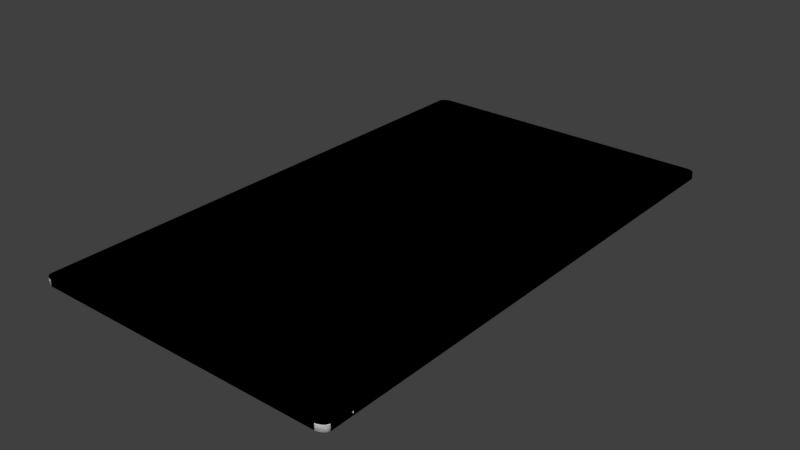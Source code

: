 # Source: Tablet.blend  (saved by Blender 2.79.0; exported with 4.5.12 LTS)
import bpy
from mathutils import Matrix  # noqa: F401  (used for matrix-valued properties, if any)

bpy.ops.wm.read_factory_settings(use_empty=True)
scene = bpy.context.scene
scene.name = 'Scene'

# ---- collections
col_collection_1 = bpy.data.collections.new('Collection 1'); scene.collection.children.link(col_collection_1)

# ---- materials (node trees are filled in below, after node groups)
mat_color_000 = bpy.data.materials.new('Color_000')
mat_color_000.alpha_threshold = 0.0
mat_color_000.use_transparent_shadow = False
mat_color_000.diffuse_color = (1.0, 1.0, 1.0, 1.0)
mat_color_000.roughness = 0.5
mat_color_009 = bpy.data.materials.new('Color_009')
mat_color_009.alpha_threshold = 0.0
mat_color_009.use_transparent_shadow = False
mat_color_009.diffuse_color = (0.0, 0.0, 0.0, 1.0)
mat_color_009.roughness = 0.5
mat_7125986aec9d2f8ff2ea6731de9eeb1 = bpy.data.materials.new('_7125986aec9d2f8ff2ea6731de9eeb1')
mat_7125986aec9d2f8ff2ea6731de9eeb1.alpha_threshold = 0.0
mat_7125986aec9d2f8ff2ea6731de9eeb1.use_transparent_shadow = False
mat_7125986aec9d2f8ff2ea6731de9eeb1.roughness = 0.5
mat_fencing_mesh_blue_0 = bpy.data.materials.new('Fencing_Mesh_Blue_0')
mat_fencing_mesh_blue_0.alpha_threshold = 0.0
mat_fencing_mesh_blue_0.use_transparent_shadow = False
mat_fencing_mesh_blue_0.roughness = 0.5
mat_fencing_mesh_blue = bpy.data.materials.new('Fencing_Mesh_Blue')
mat_fencing_mesh_blue.alpha_threshold = 0.0
mat_fencing_mesh_blue.use_transparent_shadow = False
mat_fencing_mesh_blue.roughness = 0.5
mat_tablet_mode_1 = bpy.data.materials.new('tablet-mode-1')
mat_tablet_mode_1.alpha_threshold = 0.0
mat_tablet_mode_1.use_transparent_shadow = False
mat_tablet_mode_1.roughness = 0.5
mat_ffc956364bade41fa3501bff64f03e20 = bpy.data.materials.new('ffc956364bade41fa3501bff64f03e20')
mat_ffc956364bade41fa3501bff64f03e20.alpha_threshold = 0.0
mat_ffc956364bade41fa3501bff64f03e20.use_transparent_shadow = False
mat_ffc956364bade41fa3501bff64f03e20.roughness = 0.5

# ---- material node trees

# ---- world
world_world = bpy.data.worlds.new('World'); scene.world = world_world
world_world.color = (0.05088, 0.05088, 0.05088)
world_world.use_sun_shadow = False
world_world.sun_shadow_jitter_overblur = 0.0
world_world.cycles.sampling_method = 'MANUAL'

# ---- meshes
me_id129 = bpy.data.meshes.new('ID129')
me_id129.from_pydata([(0.0009909, 0.1584, 0.315), (0.0009909, 13.01, 0.315), (1.066e-14, 13.0, 0.315), (0.0105, 0.1296, 0.315), (0.0105, 13.04, 0.315), (0.02576, 0.1022, 0.315), (0.02576, 13.06, 0.315), (0.04641, 0.07695, 0.315), (0.04641, 13.09, 0.315), (0.07195, 0.05439, 0.315), (0.07195, 13.11, 0.315), (0.1018, 0.03508, 0.315), (0.1018, 13.13, 0.315), (0.1352, 0.01947, 0.315), (0.1352, 13.15, 0.315), (0.1714, 0.007936, 0.315), (0.1714, 13.16, 0.315), (0.2095, 0.0007491, 0.315), (0.2095, 13.17, 0.315), (0.2205, 0.0, 0.315), (0.2205, 13.17, 0.315), (0.3944, 0.4055, 0.315), (0.4987, 0.0, 0.315), (0.3939, 6.781, 0.315), (7.371, 0.4055, 0.315), (0.948, 0.0, 0.315), (7.535, 0.0, 0.315), (7.371, 12.79, 0.315), (7.468, 6.686, 0.315), (7.497, 6.503, 0.315), (7.617, 6.496, 0.315), (7.546, 0.0007491, 0.315), (7.585, 0.007936, 0.315), (7.621, 0.01947, 0.315), (7.648, 6.679, 0.315), (7.654, 0.03508, 0.315), (0.403, 12.79, 0.315), (5.815, 13.17, 0.315), (0.3939, 12.74, 0.315), (6.264, 13.17, 0.315), (6.703, 13.17, 0.315), (7.261, 13.17, 0.315), (7.535, 13.17, 0.315), (7.546, 13.17, 0.315), (7.585, 13.16, 0.315), (7.621, 13.15, 0.315), (7.654, 13.13, 0.315), (7.684, 0.05439, 0.315), (7.684, 13.11, 0.315), (7.71, 0.07695, 0.315), (7.71, 13.09, 0.315), (7.73, 0.1022, 0.315), (7.73, 13.06, 0.315), (7.745, 0.1296, 0.315), (7.745, 13.04, 0.315), (7.755, 0.1584, 0.315), (7.755, 13.01, 0.315), (7.756, 0.1667, 0.315), (7.756, 13.0, 0.315), (7.756, 13.0, 0.315), (7.756, 0.1667, 0.315), (7.755, 13.01, 0.315), (7.755, 0.1584, 0.315), (7.745, 13.04, 0.315), (7.745, 0.1296, 0.315), (7.73, 13.06, 0.315), (7.73, 0.1022, 0.315), (7.71, 13.09, 0.315), (7.71, 0.07695, 0.315), (7.684, 13.11, 0.315), (7.684, 0.05439, 0.315), (7.654, 13.13, 0.315), (7.654, 0.03508, 0.315), (7.648, 6.679, 0.315), (7.621, 13.15, 0.315), (7.585, 13.16, 0.315), (7.546, 13.17, 0.315), (7.535, 13.17, 0.315), (7.468, 6.686, 0.315), (7.371, 12.79, 0.315), (7.261, 13.17, 0.315), (6.703, 13.17, 0.315), (6.264, 13.17, 0.315), (5.815, 13.17, 0.315), (0.403, 12.79, 0.315), (0.3939, 6.781, 0.315), (0.2205, 13.17, 0.315), (0.3939, 12.74, 0.315), (7.621, 0.01947, 0.315), (7.617, 6.496, 0.315), (7.585, 0.007936, 0.315), (7.546, 0.0007491, 0.315), (7.535, 0.0, 0.315), (7.497, 6.503, 0.315), (7.371, 0.4055, 0.315), (0.948, 0.0, 0.315), (0.4987, 0.0, 0.315), (0.3944, 0.4055, 0.315), (0.2205, 0.0, 0.315), (0.2095, 13.17, 0.315), (0.2095, 0.0007491, 0.315), (0.1714, 13.16, 0.315), (0.1714, 0.007936, 0.315), (0.1352, 13.15, 0.315), (0.1352, 0.01947, 0.315), (0.1018, 13.13, 0.315), (0.1018, 0.03508, 0.315), (0.07195, 13.11, 0.315), (0.07195, 0.05439, 0.315), (0.04641, 13.09, 0.315), (0.04641, 0.07695, 0.315), (0.02576, 13.06, 0.315), (0.02576, 0.1022, 0.315), (0.0105, 13.04, 0.315), (0.0105, 0.1296, 0.315), (0.0009909, 13.01, 0.315), (0.0009909, 0.1584, 0.315), (1.066e-14, 13.0, 0.315)], [], [(0, 1, 2), (1, 0, 3), (1, 3, 4), (4, 3, 5), (4, 5, 6), (6, 5, 7), (6, 7, 8), (8, 7, 9), (8, 9, 10), (10, 9, 11), (10, 11, 12), (12, 11, 13), (12, 13, 14), (14, 13, 15), (14, 15, 16), (16, 15, 17), (16, 17, 18), (18, 17, 19), (18, 19, 20), (20, 19, 21), (21, 19, 22), (20, 21, 23), (21, 22, 24), (24, 22, 25), (24, 25, 26), (24, 26, 27), (27, 26, 28), (28, 26, 29), (29, 26, 30), (30, 26, 31), (30, 31, 32), (30, 32, 33), (30, 33, 34), (34, 33, 35), (20, 36, 37), (36, 20, 38), (38, 20, 23), (37, 36, 27), (37, 27, 39), (39, 27, 40), (40, 27, 41), (41, 27, 42), (42, 27, 28), (42, 28, 34), (42, 34, 43), (43, 34, 44), (44, 34, 45), (45, 34, 46), (46, 34, 35), (46, 35, 47), (46, 47, 48), (48, 47, 49), (48, 49, 50), (50, 49, 51), (50, 51, 52), (52, 51, 53), (52, 53, 54), (54, 53, 55), (54, 55, 56), (56, 55, 57), (56, 57, 58), (59, 60, 61), (60, 62, 61), (61, 62, 63), (62, 64, 63), (63, 64, 65), (64, 66, 65), (65, 66, 67), (66, 68, 67), (67, 68, 69), (68, 70, 69), (69, 70, 71), (70, 72, 71), (72, 73, 71), (71, 73, 74), (74, 73, 75), (75, 73, 76), (76, 73, 77), (73, 78, 77), (78, 79, 77), (77, 79, 80), (80, 79, 81), (81, 79, 82), (82, 79, 83), (79, 84, 83), (85, 86, 87), (87, 86, 84), (83, 84, 86), (72, 88, 73), (73, 88, 89), (88, 90, 89), (90, 91, 89), (91, 92, 89), (89, 92, 93), (93, 92, 78), (78, 92, 79), (79, 92, 94), (92, 95, 94), (95, 96, 94), (94, 96, 97), (85, 97, 86), (96, 98, 97), (97, 98, 86), (86, 98, 99), (98, 100, 99), (99, 100, 101), (100, 102, 101), (101, 102, 103), (102, 104, 103), (103, 104, 105), (104, 106, 105), (105, 106, 107), (106, 108, 107), (107, 108, 109), (108, 110, 109), (109, 110, 111), (110, 112, 111), (111, 112, 113), (112, 114, 113), (113, 114, 115), (114, 116, 115), (117, 115, 116)])
me_id129.polygons.foreach_set('material_index', [1, 1, 1, 1, 1, 1, 1, 1, 1, 1, 1, 1, 1, 1, 1, 1, 1, 1, 1, 1, 1, 1, 1, 1, 1, 1, 1, 1, 1, 1, 1, 1, 1, 1, 1, 1, 1, 1, 1, 1, 1, 1, 1, 1, 1, 1, 1, 1, 1, 1, 1, 1, 1, 1, 1, 1, 1, 1, 1, 1, 1, 0, 0, 0, 0, 0, 0, 0, 0, 0, 0, 0, 0, 0, 0, 0, 0, 0, 0, 0, 0, 0, 0, 0, 0, 0, 0, 0, 0, 0, 0, 0, 0, 0, 0, 0, 0, 0, 0, 0, 0, 0, 0, 0, 0, 0, 0, 0, 0, 0, 0, 0, 0, 0, 0, 0, 0, 0, 0, 0, 0, 0])
me_id129.materials.append(mat_color_000)
me_id129.materials.append(mat_color_009)
me_id129.use_remesh_preserve_volume = False
me_id129.use_remesh_preserve_attributes = False
me_id129.use_mirror_vertex_groups = False
me_id129.update()
me_id123 = bpy.data.meshes.new('ID123')
me_id123.from_pydata([(7.677, 12.39, 0.2562), (7.756, 12.39, 0.2168), (7.677, 12.39, 0.2168), (7.756, 12.39, 0.2562), (7.756, 12.39, 0.2562), (7.677, 12.39, 0.2562), (7.756, 12.39, 0.2168), (7.677, 12.39, 0.2168), (7.756, 12.39, 0.2168), (7.677, 12.11, 0.2168), (7.677, 12.39, 0.2168), (7.756, 12.11, 0.2168), (7.756, 12.11, 0.2168), (7.756, 12.39, 0.2168), (7.677, 12.11, 0.2168), (7.677, 12.39, 0.2168), (7.677, 12.39, 0.2562), (7.677, 12.11, 0.2168), (7.677, 12.11, 0.2562), (7.677, 12.39, 0.2168), (7.677, 12.39, 0.2168), (7.677, 12.39, 0.2562), (7.677, 12.11, 0.2168), (7.677, 12.11, 0.2562), (7.756, 12.11, 0.2562), (7.677, 12.39, 0.2562), (7.677, 12.11, 0.2562), (7.756, 12.39, 0.2562), (7.756, 12.39, 0.2562), (7.756, 12.11, 0.2562), (7.677, 12.39, 0.2562), (7.677, 12.11, 0.2562), (7.756, 12.11, 0.2562), (7.677, 12.11, 0.2168), (7.756, 12.11, 0.2168), (7.677, 12.11, 0.2562), (7.677, 12.11, 0.2562), (7.756, 12.11, 0.2562), (7.677, 12.11, 0.2168), (7.756, 12.11, 0.2168)], [], [(0, 1, 2), (1, 0, 3), (8, 9, 10), (9, 8, 11), (16, 17, 18), (17, 16, 19), (24, 25, 26), (25, 24, 27), (32, 33, 34), (33, 32, 35), (4, 5, 6), (7, 6, 5), (12, 13, 14), (15, 14, 13), (20, 21, 22), (23, 22, 21), (28, 29, 30), (31, 30, 29), (36, 37, 38), (39, 38, 37)])
me_id123.polygons.foreach_set('material_index', [0, 0, 0, 0, 0, 0, 0, 0, 0, 0, 1, 1, 1, 1, 1, 1, 1, 1, 1, 1])
me_id123.materials.append(mat_color_000)
me_id123.materials.append(mat_color_009)
me_id123.use_remesh_preserve_volume = False
me_id123.use_remesh_preserve_attributes = False
me_id123.use_mirror_vertex_groups = False
me_id123.update()
me_id117 = bpy.data.meshes.new('ID117')
me_id117.from_pydata([(7.717, 1.052, 0.2168), (7.756, 1.052, 0.2557), (7.756, 1.052, 0.2168), (7.717, 1.052, 0.2557), (7.717, 1.052, 0.2557), (7.717, 1.052, 0.2168), (7.756, 1.052, 0.2557), (7.756, 1.052, 0.2168), (7.717, 1.052, 0.2168), (7.756, 0.7766, 0.2168), (7.717, 0.7766, 0.2168), (7.756, 1.052, 0.2168), (7.756, 1.052, 0.2168), (7.717, 1.052, 0.2168), (7.756, 0.7766, 0.2168), (7.717, 0.7766, 0.2168), (7.717, 1.052, 0.2557), (7.717, 0.7766, 0.2168), (7.717, 0.7766, 0.2557), (7.717, 1.052, 0.2168), (7.717, 1.052, 0.2168), (7.717, 1.052, 0.2557), (7.717, 0.7766, 0.2168), (7.717, 0.7766, 0.2557), (7.756, 0.7766, 0.2557), (7.717, 1.052, 0.2557), (7.717, 0.7766, 0.2557), (7.756, 1.052, 0.2557), (7.756, 1.052, 0.2557), (7.756, 0.7766, 0.2557), (7.717, 1.052, 0.2557), (7.717, 0.7766, 0.2557), (7.756, 0.7766, 0.2557), (7.717, 0.7766, 0.2168), (7.756, 0.7766, 0.2168), (7.717, 0.7766, 0.2557), (7.717, 0.7766, 0.2557), (7.756, 0.7766, 0.2557), (7.717, 0.7766, 0.2168), (7.756, 0.7766, 0.2168)], [], [(0, 1, 2), (1, 0, 3), (8, 9, 10), (9, 8, 11), (16, 17, 18), (17, 16, 19), (24, 25, 26), (25, 24, 27), (32, 33, 34), (33, 32, 35), (4, 5, 6), (7, 6, 5), (12, 13, 14), (15, 14, 13), (20, 21, 22), (23, 22, 21), (28, 29, 30), (31, 30, 29), (36, 37, 38), (39, 38, 37)])
me_id117.polygons.foreach_set('material_index', [0, 0, 0, 0, 0, 0, 0, 0, 0, 0, 1, 1, 1, 1, 1, 1, 1, 1, 1, 1])
me_id117.materials.append(mat_color_000)
me_id117.materials.append(mat_color_009)
me_id117.use_remesh_preserve_volume = False
me_id117.use_remesh_preserve_attributes = False
me_id117.use_mirror_vertex_groups = False
me_id117.update()
me_id109 = bpy.data.meshes.new('ID109')
me_id109.from_pydata([(0.4987, 0.0, 0.315), (0.948, 0.0, 0.1575), (0.4987, 0.0, 0.1575), (0.948, 0.0, 0.315), (0.948, 0.0, 0.315), (0.4987, 0.0, 0.315), (0.948, 0.0, 0.1575), (0.4987, 0.0, 0.1575)], [], [(0, 1, 2), (1, 0, 3), (4, 5, 6), (7, 6, 5)])
me_id109.polygons.foreach_set('use_smooth', [True] * 4)
_uv = me_id109.uv_layers.new(name='ID113')
_uv.uv.foreach_set('vector', [1.0, 1.0, 0.5495, 0.0, 1.0, 0.0, 0.5495, 0.0, 1.0, 1.0, 0.5495, 1.0, 0.5495, 1.0, 1.0, 1.0, 0.5495, 0.0, 1.0, 0.0, 0.5495, 0.0, 1.0, 1.0])
me_id109.materials.append(mat_7125986aec9d2f8ff2ea6731de9eeb1)
me_id109.use_remesh_preserve_volume = False
me_id109.use_remesh_preserve_attributes = False
me_id109.use_mirror_vertex_groups = False
me_id109.update()
me_id103 = bpy.data.meshes.new('ID103')
me_id103.from_pydata([(0.3317, 13.17, 0.2069), (0.3317, 12.42, 0.2856), (0.3317, 12.42, 0.2069), (0.3317, 13.17, 0.2856), (0.3317, 13.17, 0.2856), (0.3317, 13.17, 0.2069), (0.3317, 12.42, 0.2856), (0.3317, 12.42, 0.2069), (0.8435, 13.17, 0.2856), (0.3317, 12.42, 0.2856), (0.3317, 13.17, 0.2856), (0.8435, 12.42, 0.2856), (0.8435, 12.42, 0.2856), (0.8435, 13.17, 0.2856), (0.3317, 12.42, 0.2856), (0.3317, 13.17, 0.2856), (0.3317, 12.42, 0.2856), (0.8435, 12.42, 0.2069), (0.3317, 12.42, 0.2069), (0.8435, 12.42, 0.2856), (0.8435, 12.42, 0.2856), (0.3317, 12.42, 0.2856), (0.8435, 12.42, 0.2069), (0.3317, 12.42, 0.2069), (0.8435, 12.42, 0.2069), (0.3317, 13.17, 0.2069), (0.3317, 12.42, 0.2069), (0.8435, 13.17, 0.2069), (0.8435, 13.17, 0.2069), (0.8435, 12.42, 0.2069), (0.3317, 13.17, 0.2069), (0.3317, 12.42, 0.2069), (0.8435, 13.17, 0.2856), (0.8435, 12.42, 0.2069), (0.8435, 12.42, 0.2856), (0.8435, 13.17, 0.2069), (0.8435, 13.17, 0.2069), (0.8435, 13.17, 0.2856), (0.8435, 12.42, 0.2069), (0.8435, 12.42, 0.2856)], [], [(0, 1, 2), (1, 0, 3), (8, 9, 10), (9, 8, 11), (16, 17, 18), (17, 16, 19), (24, 25, 26), (25, 24, 27), (32, 33, 34), (33, 32, 35), (4, 5, 6), (7, 6, 5), (12, 13, 14), (15, 14, 13), (20, 21, 22), (23, 22, 21), (28, 29, 30), (31, 30, 29), (36, 37, 38), (39, 38, 37)])
me_id103.polygons.foreach_set('material_index', [1, 1, 1, 1, 1, 1, 1, 1, 1, 1, 0, 0, 0, 0, 0, 0, 0, 0, 0, 0])
me_id103.materials.append(mat_color_000)
me_id103.materials.append(mat_color_009)
me_id103.use_remesh_preserve_volume = False
me_id103.use_remesh_preserve_attributes = False
me_id103.use_mirror_vertex_groups = False
me_id103.update()
me_id90 = bpy.data.meshes.new('ID90')
me_id90.from_pydata([(5.815, 13.17, 0.315), (6.264, 13.17, 0.1575), (5.815, 13.17, 0.1575), (6.264, 13.17, 0.315), (6.264, 13.17, 0.315), (5.815, 13.17, 0.315), (6.264, 13.17, 0.1575), (5.815, 13.17, 0.1575), (6.703, 13.17, 0.1575), (6.703, 13.17, 0.315), (6.703, 13.17, 0.315), (6.703, 13.17, 0.1575), (7.261, 13.17, 0.1575), (7.261, 13.17, 0.315), (7.261, 13.17, 0.315), (7.261, 13.17, 0.1575)], [], [(0, 1, 2), (1, 0, 3), (4, 5, 6), (7, 6, 5), (3, 8, 1), (8, 3, 9), (10, 4, 11), (6, 11, 4), (9, 12, 8), (12, 9, 13), (14, 10, 15), (11, 15, 10)])
me_id90.polygons.foreach_set('use_smooth', [True] * 12)
_uv = me_id90.uv_layers.new(name='ID99')
_uv.uv.foreach_set('vector', [1.0, 1.0, 0.5495, 2.22e-16, 1.0, 2.22e-16, 0.5495, 2.22e-16, 1.0, 1.0, 0.5495, 1.0, 0.5495, 1.0, 1.0, 1.0, 0.5495, 2.22e-16, 1.0, 2.22e-16, 0.5495, 2.22e-16, 1.0, 1.0, 1.0, 1.0, 0.56, 3.331e-16, 1.0, 2.22e-16, 0.56, 3.331e-16, 1.0, 1.0, 0.56, 1.0, 0.56, 1.0, 1.0, 1.0, 0.56, 3.331e-16, 1.0, 2.22e-16, 0.56, 3.331e-16, 1.0, 1.0, 0.56, 1.0, 0.0, 3.331e-16, 0.56, 3.331e-16, 0.0, 3.331e-16, 0.56, 1.0, 0.0, 1.0, 0.0, 1.0, 0.56, 1.0, 0.0, 3.331e-16, 0.56, 3.331e-16, 0.0, 3.331e-16, 0.56, 1.0])
me_id90.materials.append(mat_7125986aec9d2f8ff2ea6731de9eeb1)
me_id90.use_remesh_preserve_volume = False
me_id90.use_remesh_preserve_attributes = False
me_id90.use_mirror_vertex_groups = False
me_id90.update()
me_id77 = bpy.data.meshes.new('ID77')
me_id77.from_pydata([(7.756, 1.052, 0.2557), (7.756, 0.7766, 0.2168), (7.756, 0.7766, 0.2557), (7.756, 1.052, 0.2168), (7.756, 1.052, 0.2168), (7.756, 1.052, 0.2557), (7.756, 0.7766, 0.2168), (7.756, 0.7766, 0.2557)], [], [(0, 1, 2), (1, 0, 3), (4, 5, 6), (7, 6, 5)])
me_id77.polygons.foreach_set('material_index', [0, 0, 1, 1])
_uv = me_id77.uv_layers.new(name='ID86')
_uv.uv.foreach_set('vector', [0.0, 0.0, 0.0, 0.0, 0.0, 0.0, 0.0, 0.0, 0.0, 0.0, 0.0, 0.0, 0.0, 0.0, 0.0, 1.0, 1.0, 0.0, 1.0, 0.9997, 1.0, 0.0, 0.0, 1.0])
me_id77.materials.append(mat_color_000)
me_id77.materials.append(mat_fencing_mesh_blue_0)
me_id77.use_remesh_preserve_volume = False
me_id77.use_remesh_preserve_attributes = False
me_id77.use_mirror_vertex_groups = False
me_id77.update()
me_id71 = bpy.data.meshes.new('ID71')
me_id71.from_pydata([(7.756, 0.719, 0.2525), (7.677, 0.7134, 0.2549), (7.677, 0.719, 0.2525), (7.756, 0.7134, 0.2549), (7.756, 0.7134, 0.2549), (7.756, 0.719, 0.2525), (7.677, 0.7134, 0.2549), (7.677, 0.719, 0.2525), (7.677, 0.7073, 0.2557), (7.756, 0.7073, 0.2557), (7.756, 0.7073, 0.2557), (7.677, 0.7073, 0.2557), (7.677, 0.6847, 0.2262), (7.677, 0.6847, 0.2383), (7.677, 0.6839, 0.2322), (7.677, 0.687, 0.2205), (7.677, 0.687, 0.2439), (7.677, 0.6908, 0.2157), (7.677, 0.6908, 0.2488), (7.677, 0.6956, 0.212), (7.677, 0.6956, 0.2525), (7.677, 0.7012, 0.2096), (7.677, 0.7012, 0.2549), (7.677, 0.7073, 0.2088), (7.677, 0.7073, 0.2557), (7.677, 0.7134, 0.2096), (7.677, 0.7134, 0.2549), (7.677, 0.719, 0.212), (7.677, 0.719, 0.2525), (7.677, 0.7239, 0.2157), (7.677, 0.7239, 0.2488), (7.677, 0.7276, 0.2205), (7.677, 0.7276, 0.2439), (7.677, 0.7299, 0.2262), (7.677, 0.7299, 0.2383), (7.677, 0.7307, 0.2322), (7.677, 0.7307, 0.2322), (7.677, 0.7299, 0.2262), (7.677, 0.7299, 0.2383), (7.677, 0.7276, 0.2439), (7.677, 0.7276, 0.2205), (7.677, 0.7239, 0.2488), (7.677, 0.7239, 0.2157), (7.677, 0.719, 0.2525), (7.677, 0.719, 0.212), (7.677, 0.7134, 0.2549), (7.677, 0.7134, 0.2096), (7.677, 0.7073, 0.2557), (7.677, 0.7073, 0.2088), (7.677, 0.7012, 0.2549), (7.677, 0.7012, 0.2096), (7.677, 0.6956, 0.2525), (7.677, 0.6956, 0.212), (7.677, 0.6908, 0.2488), (7.677, 0.6908, 0.2157), (7.677, 0.687, 0.2439), (7.677, 0.687, 0.2205), (7.677, 0.6847, 0.2383), (7.677, 0.6847, 0.2262), (7.677, 0.6839, 0.2322), (7.756, 0.7239, 0.2488), (7.677, 0.7239, 0.2488), (7.756, 0.7239, 0.2488), (7.677, 0.7239, 0.2488), (7.677, 0.7012, 0.2549), (7.756, 0.7012, 0.2549), (7.756, 0.7012, 0.2549), (7.677, 0.7012, 0.2549), (7.756, 0.6956, 0.2525), (7.677, 0.6956, 0.2525), (7.756, 0.6956, 0.2525), (7.677, 0.6956, 0.2525), (7.677, 0.6908, 0.2488), (7.756, 0.6908, 0.2488), (7.756, 0.6908, 0.2488), (7.677, 0.6908, 0.2488), (7.677, 0.687, 0.2439), (7.756, 0.687, 0.2439), (7.677, 0.687, 0.2439), (7.756, 0.687, 0.2439), (7.677, 0.6847, 0.2383), (7.756, 0.6847, 0.2383), (7.677, 0.6847, 0.2383), (7.756, 0.6847, 0.2383), (7.677, 0.6839, 0.2322), (7.756, 0.6839, 0.2322), (7.677, 0.6839, 0.2322), (7.756, 0.6839, 0.2322), (7.677, 0.6847, 0.2262), (7.756, 0.6847, 0.2262), (7.677, 0.6847, 0.2262), (7.756, 0.6847, 0.2262), (7.677, 0.687, 0.2205), (7.756, 0.687, 0.2205), (7.677, 0.687, 0.2205), (7.756, 0.687, 0.2205), (7.677, 0.6908, 0.2157), (7.756, 0.6908, 0.2157), (7.677, 0.6908, 0.2157), (7.756, 0.6908, 0.2157), (7.677, 0.6956, 0.212), (7.756, 0.6956, 0.212), (7.756, 0.6956, 0.212), (7.677, 0.6956, 0.212), (7.756, 0.7012, 0.2096), (7.677, 0.7012, 0.2096), (7.756, 0.7012, 0.2096), (7.677, 0.7012, 0.2096), (7.677, 0.7073, 0.2088), (7.756, 0.7073, 0.2088), (7.756, 0.7073, 0.2088), (7.677, 0.7073, 0.2088), (7.677, 0.7134, 0.2096), (7.756, 0.7134, 0.2096), (7.756, 0.7134, 0.2096), (7.677, 0.7134, 0.2096), (7.677, 0.719, 0.212), (7.756, 0.719, 0.212), (7.756, 0.719, 0.212), (7.677, 0.719, 0.212), (7.677, 0.7239, 0.2157), (7.756, 0.7239, 0.2157), (7.756, 0.7239, 0.2157), (7.677, 0.7239, 0.2157), (7.756, 0.7276, 0.2205), (7.677, 0.7276, 0.2205), (7.677, 0.7276, 0.2205), (7.756, 0.7276, 0.2205), (7.756, 0.7299, 0.2262), (7.677, 0.7299, 0.2262), (7.677, 0.7299, 0.2262), (7.756, 0.7299, 0.2262), (7.756, 0.7307, 0.2322), (7.677, 0.7307, 0.2322), (7.677, 0.7307, 0.2322), (7.756, 0.7307, 0.2322), (7.756, 0.7299, 0.2383), (7.677, 0.7299, 0.2383), (7.677, 0.7299, 0.2383), (7.756, 0.7299, 0.2383), (7.756, 0.7276, 0.2439), (7.677, 0.7276, 0.2439), (7.677, 0.7276, 0.2439), (7.756, 0.7276, 0.2439)], [], [(0, 1, 2), (1, 0, 3), (3, 8, 1), (8, 3, 9), (12, 13, 14), (13, 12, 15), (13, 15, 16), (16, 15, 17), (16, 17, 18), (18, 17, 19), (18, 19, 20), (20, 19, 21), (20, 21, 22), (22, 21, 23), (22, 23, 24), (24, 23, 25), (24, 25, 26), (26, 25, 27), (26, 27, 28), (28, 27, 29), (28, 29, 30), (30, 29, 31), (30, 31, 32), (32, 31, 33), (32, 33, 34), (34, 33, 35), (60, 2, 61), (2, 60, 0), (9, 64, 8), (64, 9, 65), (64, 68, 69), (68, 64, 65), (68, 72, 69), (72, 68, 73), (76, 73, 77), (73, 76, 72), (80, 77, 81), (77, 80, 76), (84, 81, 85), (81, 84, 80), (88, 85, 89), (85, 88, 84), (92, 89, 93), (89, 92, 88), (96, 93, 97), (93, 96, 92), (97, 100, 96), (100, 97, 101), (100, 104, 105), (104, 100, 101), (104, 108, 105), (108, 104, 109), (109, 112, 108), (112, 109, 113), (113, 116, 112), (116, 113, 117), (117, 120, 116), (120, 117, 121), (124, 120, 121), (120, 124, 125), (128, 125, 124), (125, 128, 129), (132, 129, 128), (129, 132, 133), (136, 133, 132), (133, 136, 137), (140, 137, 136), (137, 140, 141), (60, 141, 140), (141, 60, 61), (4, 5, 6), (7, 6, 5), (10, 4, 11), (6, 11, 4), (36, 37, 38), (38, 37, 39), (37, 40, 39), (39, 40, 41), (40, 42, 41), (41, 42, 43), (42, 44, 43), (43, 44, 45), (44, 46, 45), (45, 46, 47), (46, 48, 47), (47, 48, 49), (48, 50, 49), (49, 50, 51), (50, 52, 51), (51, 52, 53), (52, 54, 53), (53, 54, 55), (54, 56, 55), (55, 56, 57), (56, 58, 57), (59, 57, 58), (5, 62, 7), (63, 7, 62), (66, 10, 67), (11, 67, 10), (66, 67, 70), (71, 70, 67), (74, 70, 75), (71, 75, 70), (75, 78, 74), (79, 74, 78), (78, 82, 79), (83, 79, 82), (82, 86, 83), (87, 83, 86), (86, 90, 87), (91, 87, 90), (90, 94, 91), (95, 91, 94), (94, 98, 95), (99, 95, 98), (102, 99, 103), (98, 103, 99), (102, 103, 106), (107, 106, 103), (110, 106, 111), (107, 111, 106), (114, 110, 115), (111, 115, 110), (118, 114, 119), (115, 119, 114), (122, 118, 123), (119, 123, 118), (126, 127, 123), (122, 123, 127), (130, 131, 126), (127, 126, 131), (134, 135, 130), (131, 130, 135), (138, 139, 134), (135, 134, 139), (142, 143, 138), (139, 138, 143), (63, 62, 142), (143, 142, 62)])
me_id71.polygons.foreach_set('use_smooth', [1, 1, 1, 1, 0, 0, 0, 0, 0, 0, 0, 0, 0, 0, 0, 0, 0, 0, 0, 0, 0, 0, 0, 0, 0, 0, 1, 1, 1, 1, 1, 1, 1, 1, 1, 1, 1, 1, 1, 1, 1, 1, 1, 1, 1, 1, 1, 1, 1, 1, 1, 1, 1, 1, 1, 1, 1, 1, 1, 1, 1, 1, 1, 1, 1, 1, 1, 1, 1, 1, 1, 1, 1, 1, 0, 0, 0, 0, 0, 0, 0, 0, 0, 0, 0, 0, 0, 0, 0, 0, 0, 0, 0, 0, 0, 0, 1, 1, 1, 1, 1, 1, 1, 1, 1, 1, 1, 1, 1, 1, 1, 1, 1, 1, 1, 1, 1, 1, 1, 1, 1, 1, 1, 1, 1, 1, 1, 1, 1, 1, 1, 1, 1, 1, 1, 1, 1, 1, 1, 1])
me_id71.polygons.foreach_set('material_index', [1, 1, 1, 1, 1, 1, 1, 1, 1, 1, 1, 1, 1, 1, 1, 1, 1, 1, 1, 1, 1, 1, 1, 1, 1, 1, 1, 1, 1, 1, 1, 1, 1, 1, 1, 1, 1, 1, 1, 1, 1, 1, 1, 1, 1, 1, 1, 1, 1, 1, 1, 1, 1, 1, 1, 1, 1, 1, 1, 1, 1, 1, 1, 1, 1, 1, 1, 1, 1, 1, 0, 0, 0, 0, 0, 0, 0, 0, 0, 0, 0, 0, 0, 0, 0, 0, 0, 0, 0, 0, 0, 0, 0, 0, 0, 0, 0, 0, 0, 0, 0, 0, 0, 0, 0, 0, 0, 0, 0, 0, 0, 0, 0, 0, 0, 0, 0, 0, 0, 0, 0, 0, 0, 0, 0, 0, 0, 0, 0, 0, 0, 0, 0, 0, 0, 0, 0, 0, 0, 0])
me_id71.materials.append(mat_color_000)
me_id71.materials.append(mat_color_009)
me_id71.use_remesh_preserve_volume = False
me_id71.use_remesh_preserve_attributes = False
me_id71.use_mirror_vertex_groups = False
me_id71.update()
me_id58 = bpy.data.meshes.new('ID58')
me_id58.from_pydata([(7.756, 12.39, 0.2168), (7.756, 12.11, 0.2562), (7.756, 12.11, 0.2168), (7.756, 12.39, 0.2562), (7.756, 12.39, 0.2562), (7.756, 12.39, 0.2168), (7.756, 12.11, 0.2562), (7.756, 12.11, 0.2168)], [], [(0, 1, 2), (1, 0, 3), (4, 5, 6), (7, 6, 5)])
_uv = me_id58.uv_layers.new(name='ID67')
_uv.uv.foreach_set('vector', [1.0, 0.0, 0.0, 0.9997, 0.0, 0.0, 0.0, 0.9997, 1.0, 0.0, 1.0, 1.0, 1.0, 1.0, 1.0, 0.0, 0.0, 0.9997, 0.0, 0.0, 0.0, 0.9997, 1.0, 0.0])
me_id58.materials.append(mat_fencing_mesh_blue)
me_id58.use_remesh_preserve_volume = False
me_id58.use_remesh_preserve_attributes = False
me_id58.use_mirror_vertex_groups = False
me_id58.update()
me_id52 = bpy.data.meshes.new('ID52')
me_id52.from_pydata([(7.756, 0.1667, 0.1575), (7.755, 0.1584, 0.315), (7.755, 0.1584, 0.1575), (7.756, 0.1667, 0.315)], [], [(0, 1, 2), (1, 0, 3)])
me_id52.materials.append(mat_color_009)
me_id52.use_remesh_preserve_volume = False
me_id52.use_remesh_preserve_attributes = False
me_id52.use_mirror_vertex_groups = False
me_id52.update()
me_id46 = bpy.data.meshes.new('ID46')
me_id46.from_pydata([(7.755, 13.01, 0.1575), (7.756, 13.0, 0.315), (7.756, 13.0, 0.1575), (7.755, 13.01, 0.315)], [], [(0, 1, 2), (1, 0, 3)])
me_id46.materials.append(mat_color_009)
me_id46.use_remesh_preserve_volume = False
me_id46.use_remesh_preserve_attributes = False
me_id46.use_mirror_vertex_groups = False
me_id46.update()
me_id33 = bpy.data.meshes.new('ID33')
me_id33.from_pydata([(0.3944, 0.4055, 0.315), (0.3939, 12.74, 0.315), (0.3939, 6.781, 0.315), (0.403, 12.79, 0.315), (7.371, 0.4055, 0.315), (7.371, 12.79, 0.315), (7.371, 12.79, 0.315), (7.371, 0.4055, 0.315), (0.403, 12.79, 0.315), (0.3944, 0.4055, 0.315), (0.3939, 12.74, 0.315), (0.3939, 6.781, 0.315)], [], [(0, 1, 2), (1, 0, 3), (3, 0, 4), (3, 4, 5), (6, 7, 8), (7, 9, 8), (8, 9, 10), (11, 10, 9)])
_uv = me_id33.uv_layers.new(name='ID42')
_uv.uv.foreach_set('vector', [0.001637, 0.9999, 0.9958, 1.0, 0.5155, 1.0, 0.9958, 1.0, 0.001637, 0.9999, 1.0, 0.9987, 1.0, 0.9987, 0.001637, 0.9999, 0.001637, 1.228e-05, 1.0, 0.9987, 0.001637, 1.228e-05, 1.0, 1.228e-05, 1.0, 1.228e-05, 0.001637, 1.228e-05, 1.0, 0.9987, 0.001637, 1.228e-05, 0.001637, 0.9999, 1.0, 0.9987, 1.0, 0.9987, 0.001637, 0.9999, 0.9958, 1.0, 0.5155, 1.0, 0.9958, 1.0, 0.001637, 0.9999])
me_id33.materials.append(mat_tablet_mode_1)
me_id33.use_remesh_preserve_volume = False
me_id33.use_remesh_preserve_attributes = False
me_id33.use_mirror_vertex_groups = False
me_id33.update()
me_id25 = bpy.data.meshes.new('ID25')
me_id25.from_pydata([(0.178, 12.75, 0.07874), (0.0009909, 0.1584, 0.1575), (0.0, 13.0, 0.1575), (0.179, 0.4154, 0.07874), (0.179, 0.4154, 0.07874), (0.178, 12.75, 0.07874), (0.0009909, 0.1584, 0.1575), (0.0, 13.0, 0.1575)], [], [(0, 1, 2), (1, 0, 3), (4, 5, 6), (7, 6, 5)])
me_id25.polygons.foreach_set('use_smooth', [True] * 4)
me_id25.polygons.foreach_set('material_index', [1, 1, 0, 0])
me_id25.materials.append(mat_color_000)
me_id25.materials.append(mat_color_009)
me_id25.use_remesh_preserve_volume = False
me_id25.use_remesh_preserve_attributes = False
me_id25.use_mirror_vertex_groups = False
me_id25.update()
me_id19 = bpy.data.meshes.new('ID19')
me_id19.from_pydata([(0.3792, 0.264, 0.07874), (0.2205, 0.0, 0.1575), (0.2095, 0.0007491, 0.1575), (0.3898, 0.2633, 0.07874), (0.3898, 0.2633, 0.07874), (0.3792, 0.264, 0.07874), (0.2205, 0.0, 0.1575), (0.2095, 0.0007491, 0.1575), (0.4987, 0.0, 0.1575), (7.37, 0.2633, 0.07874), (0.948, 0.0, 0.1575), (7.535, 0.0, 0.1575), (7.535, 0.0, 0.1575), (7.37, 0.2633, 0.07874), (0.948, 0.0, 0.1575), (0.4987, 0.0, 0.1575), (0.2095, 0.0007491, 0.315), (0.2205, 0.0, 0.315), (0.2205, 0.0, 0.315), (0.2095, 0.0007491, 0.315), (0.3426, 0.271, 0.07874), (0.1714, 0.007936, 0.1575), (0.3426, 0.271, 0.07874), (0.1714, 0.007936, 0.1575), (0.7054, 0.7698, 1.369e-12), (0.7152, 0.7691, 1.345e-12), (0.7152, 0.7691, 1.345e-12), (0.7054, 0.7698, 1.369e-12), (7.38, 0.264, 0.07874), (7.546, 0.0007491, 0.1575), (7.546, 0.0007491, 0.1575), (7.38, 0.264, 0.07874), (7.535, 0.0, 0.315), (0.948, 0.0, 0.315), (0.948, 0.0, 0.315), (7.535, 0.0, 0.315), (0.4987, 0.0, 0.315), (0.4987, 0.0, 0.315), (7.058, 0.7691, 5.24e-14), (7.058, 0.7691, 5.24e-14), (0.1714, 0.007936, 0.315), (0.1714, 0.007936, 0.315), (0.3079, 0.282, 0.07874), (0.1352, 0.01947, 0.1575), (0.3079, 0.282, 0.07874), (0.1352, 0.01947, 0.1575), (0.6717, 0.7762, 1.364e-12), (0.6717, 0.7762, 1.364e-12), (0.5209, 12.28, 1.388e-12), (0.5209, 0.9093, 1.388e-12), (0.52, 12.28, 1.386e-12), (0.5293, 12.31, 1.39e-12), (0.5293, 0.8838, 1.39e-12), (0.5428, 12.33, 1.379e-12), (0.5428, 0.8596, 1.379e-12), (0.5611, 12.35, 1.378e-12), (0.5611, 0.8372, 1.378e-12), (0.5837, 12.37, 1.364e-12), (0.5837, 0.8173, 1.364e-12), (0.6101, 12.39, 1.385e-12), (0.6101, 0.8002, 1.385e-12), (0.6397, 12.41, 1.374e-12), (0.6397, 0.7864, 1.374e-12), (0.6717, 12.42, 1.364e-12), (0.7054, 12.42, 1.369e-12), (0.7152, 12.42, 1.345e-12), (7.058, 12.42, 5.24e-14), (7.068, 12.42, 5.684e-14), (7.068, 0.7698, 5.684e-14), (7.101, 12.42, 3.997e-14), (7.101, 0.7762, 3.997e-14), (7.133, 12.41, 4.841e-14), (7.133, 0.7864, 4.841e-14), (7.163, 12.39, 3.419e-14), (7.163, 0.8002, 3.419e-14), (7.189, 12.37, 2.753e-14), (7.189, 0.8173, 2.753e-14), (7.212, 12.35, 3.286e-14), (7.212, 0.8372, 3.286e-14), (7.23, 12.33, 2.665e-14), (7.23, 0.8596, 2.665e-14), (7.244, 12.31, 9.77e-15), (7.244, 0.8838, 9.77e-15), (7.252, 12.28, 0.0), (7.252, 0.9093, 0.0), (7.253, 12.28, 1.91e-14), (7.253, 0.9167, 1.91e-14), (7.253, 0.9167, 1.91e-14), (7.253, 12.28, 1.91e-14), (7.252, 0.9093, 0.0), (7.252, 12.28, 0.0), (7.244, 0.8838, 9.77e-15), (7.244, 12.31, 9.77e-15), (7.23, 0.8596, 2.665e-14), (7.23, 12.33, 2.665e-14), (7.212, 0.8372, 3.286e-14), (7.212, 12.35, 3.286e-14), (7.189, 0.8173, 2.753e-14), (7.189, 12.37, 2.753e-14), (7.163, 0.8002, 3.419e-14), (7.163, 12.39, 3.419e-14), (7.133, 0.7864, 4.841e-14), (7.133, 12.41, 4.841e-14), (7.101, 0.7762, 3.997e-14), (7.101, 12.42, 3.997e-14), (7.068, 0.7698, 5.684e-14), (7.068, 12.42, 5.684e-14), (7.058, 12.42, 5.24e-14), (0.7152, 12.42, 1.345e-12), (0.7054, 12.42, 1.369e-12), (0.6717, 12.42, 1.364e-12), (0.6397, 0.7864, 1.374e-12), (0.6397, 12.41, 1.374e-12), (0.6101, 0.8002, 1.385e-12), (0.6101, 12.39, 1.385e-12), (0.5837, 0.8173, 1.364e-12), (0.5837, 12.37, 1.364e-12), (0.5611, 0.8372, 1.378e-12), (0.5611, 12.35, 1.378e-12), (0.5428, 0.8596, 1.379e-12), (0.5428, 12.33, 1.379e-12), (0.5293, 0.8838, 1.39e-12), (0.5293, 12.31, 1.39e-12), (0.5209, 0.9093, 1.388e-12), (0.5209, 12.28, 1.388e-12), (0.52, 12.28, 1.386e-12), (7.417, 0.271, 0.07874), (7.585, 0.007936, 0.1575), (7.585, 0.007936, 0.1575), (7.417, 0.271, 0.07874), (7.546, 0.0007491, 0.315), (7.546, 0.0007491, 0.315), (0.1352, 0.01947, 0.315), (0.1352, 0.01947, 0.315), (0.2758, 0.297, 0.07874), (0.1018, 0.03508, 0.1575), (0.2758, 0.297, 0.07874), (0.1018, 0.03508, 0.1575), (7.581, 12.75, 0.07874), (7.581, 0.4234, 0.07874), (7.581, 0.4234, 0.07874), (7.581, 12.75, 0.07874), (7.581, 0.4154, 0.07874), (7.581, 0.4154, 0.07874), (7.571, 0.3878, 0.07874), (7.571, 0.3878, 0.07874), (7.557, 0.3615, 0.07874), (7.557, 0.3615, 0.07874), (7.537, 0.3372, 0.07874), (7.537, 0.3372, 0.07874), (7.512, 0.3156, 0.07874), (7.512, 0.3156, 0.07874), (7.484, 0.297, 0.07874), (7.484, 0.297, 0.07874), (7.452, 0.282, 0.07874), (7.452, 0.282, 0.07874), (0.2471, 0.3156, 0.07874), (0.2471, 0.3156, 0.07874), (0.2226, 0.3372, 0.07874), (0.2226, 0.3372, 0.07874), (0.2028, 0.3615, 0.07874), (0.2028, 0.3615, 0.07874), (0.1881, 0.3878, 0.07874), (0.1881, 0.3878, 0.07874), (0.179, 0.4154, 0.07874), (0.179, 0.4154, 0.07874), (0.178, 12.75, 0.07874), (0.178, 12.75, 0.07874), (0.179, 12.76, 0.07874), (0.179, 12.76, 0.07874), (0.1881, 12.78, 0.07874), (0.1881, 12.78, 0.07874), (0.2028, 12.81, 0.07874), (0.2028, 12.81, 0.07874), (0.2226, 12.83, 0.07874), (0.2226, 12.83, 0.07874), (0.2471, 12.86, 0.07874), (0.2471, 12.86, 0.07874), (0.2758, 12.87, 0.07874), (0.2758, 12.87, 0.07874), (0.3079, 12.89, 0.07874), (0.3079, 12.89, 0.07874), (0.3426, 12.9, 0.07874), (0.3426, 12.9, 0.07874), (0.3792, 12.91, 0.07874), (0.3792, 12.91, 0.07874), (0.3898, 12.91, 0.07874), (0.3898, 12.91, 0.07874), (7.37, 12.91, 0.07874), (7.37, 12.91, 0.07874), (7.38, 12.91, 0.07874), (7.38, 12.91, 0.07874), (7.417, 12.9, 0.07874), (7.417, 12.9, 0.07874), (7.452, 12.89, 0.07874), (7.452, 12.89, 0.07874), (7.484, 12.87, 0.07874), (7.484, 12.87, 0.07874), (7.512, 12.86, 0.07874), (7.512, 12.86, 0.07874), (7.537, 12.83, 0.07874), (7.537, 12.83, 0.07874), (7.557, 12.81, 0.07874), (7.557, 12.81, 0.07874), (7.571, 12.78, 0.07874), (7.571, 12.78, 0.07874), (7.581, 12.76, 0.07874), (7.581, 12.76, 0.07874), (7.621, 0.01947, 0.1575), (7.621, 0.01947, 0.1575), (7.585, 0.007936, 0.315), (7.585, 0.007936, 0.315), (0.1018, 0.03508, 0.315), (0.1018, 0.03508, 0.315), (0.07195, 0.05439, 0.1575), (0.07195, 0.05439, 0.1575), (7.756, 13.0, 0.1575), (7.756, 0.1667, 0.1575), (7.756, 0.1667, 0.1575), (7.756, 13.0, 0.1575), (7.755, 0.1584, 0.1575), (7.755, 0.1584, 0.1575), (7.745, 0.1296, 0.1575), (7.745, 0.1296, 0.1575), (7.73, 0.1022, 0.1575), (7.73, 0.1022, 0.1575), (7.71, 0.07695, 0.1575), (7.71, 0.07695, 0.1575), (7.684, 0.05439, 0.1575), (7.684, 0.05439, 0.1575), (7.654, 0.03508, 0.1575), (7.654, 0.03508, 0.1575), (0.04641, 0.07695, 0.1575), (0.04641, 0.07695, 0.1575), (0.02576, 0.1022, 0.1575), (0.02576, 0.1022, 0.1575), (0.0105, 0.1296, 0.1575), (0.0105, 0.1296, 0.1575), (0.0009909, 0.1584, 0.1575), (0.0009909, 0.1584, 0.1575), (0.0009909, 13.01, 0.1575), (0.0, 13.0, 0.1575), (0.0009909, 13.01, 0.1575), (0.0, 13.0, 0.1575), (0.0105, 13.04, 0.1575), (0.0105, 13.04, 0.1575), (0.02576, 13.06, 0.1575), (0.02576, 13.06, 0.1575), (0.04641, 13.09, 0.1575), (0.04641, 13.09, 0.1575), (0.07195, 13.11, 0.1575), (0.07195, 13.11, 0.1575), (0.1018, 13.13, 0.1575), (0.1018, 13.13, 0.1575), (0.1352, 13.15, 0.1575), (0.1352, 13.15, 0.1575), (0.1714, 13.16, 0.1575), (0.1714, 13.16, 0.1575), (0.2095, 13.17, 0.1575), (0.2095, 13.17, 0.1575), (0.2205, 13.17, 0.1575), (0.2205, 13.17, 0.1575), (5.815, 13.17, 0.1575), (6.264, 13.17, 0.1575), (6.703, 13.17, 0.1575), (7.261, 13.17, 0.1575), (7.535, 13.17, 0.1575), (7.535, 13.17, 0.1575), (7.261, 13.17, 0.1575), (6.703, 13.17, 0.1575), (6.264, 13.17, 0.1575), (5.815, 13.17, 0.1575), (7.546, 13.17, 0.1575), (7.546, 13.17, 0.1575), (7.585, 13.16, 0.1575), (7.585, 13.16, 0.1575), (7.621, 13.15, 0.1575), (7.621, 13.15, 0.1575), (7.654, 13.13, 0.1575), (7.654, 13.13, 0.1575), (7.684, 13.11, 0.1575), (7.684, 13.11, 0.1575), (7.71, 13.09, 0.1575), (7.71, 13.09, 0.1575), (7.73, 13.06, 0.1575), (7.73, 13.06, 0.1575), (7.745, 13.04, 0.1575), (7.745, 13.04, 0.1575), (7.755, 13.01, 0.1575), (7.755, 13.01, 0.1575), (7.621, 0.01947, 0.315), (7.621, 0.01947, 0.315), (0.07195, 0.05439, 0.315), (0.07195, 0.05439, 0.315), (7.756, 0.7012, 0.2096), (7.756, 0.1667, 0.315), (7.756, 0.7073, 0.2088), (7.756, 0.6956, 0.212), (7.756, 0.6908, 0.2157), (7.756, 0.687, 0.2205), (7.756, 0.6847, 0.2262), (7.756, 0.6839, 0.2322), (7.756, 0.7134, 0.2096), (7.756, 0.719, 0.212), (7.756, 0.7239, 0.2157), (7.756, 0.7766, 0.2168), (7.756, 0.7276, 0.2205), (7.756, 0.7299, 0.2262), (7.756, 0.7307, 0.2322), (7.756, 1.052, 0.2168), (7.756, 1.052, 0.2557), (7.756, 12.11, 0.2168), (7.756, 12.39, 0.2168), (7.756, 12.39, 0.2562), (7.756, 0.7073, 0.2557), (7.756, 13.0, 0.315), (7.756, 0.7012, 0.2549), (7.756, 0.6956, 0.2525), (7.756, 0.6908, 0.2488), (7.756, 0.687, 0.2439), (7.756, 0.6847, 0.2383), (7.756, 0.7766, 0.2557), (7.756, 0.7134, 0.2549), (7.756, 0.719, 0.2525), (7.756, 0.7239, 0.2488), (7.756, 0.7276, 0.2439), (7.756, 0.7299, 0.2383), (7.756, 12.11, 0.2562), (7.756, 12.39, 0.2562), (7.756, 13.0, 0.315), (7.756, 12.11, 0.2562), (7.756, 12.11, 0.2168), (7.756, 1.052, 0.2557), (7.756, 0.7766, 0.2557), (7.756, 0.7766, 0.2168), (7.756, 0.7307, 0.2322), (7.756, 0.7299, 0.2383), (7.756, 0.7276, 0.2439), (7.756, 0.7239, 0.2488), (7.756, 0.719, 0.2525), (7.756, 0.7134, 0.2549), (7.756, 0.7073, 0.2557), (7.756, 0.6839, 0.2322), (7.756, 0.1667, 0.315), (7.756, 0.6847, 0.2383), (7.756, 0.687, 0.2439), (7.756, 0.6908, 0.2488), (7.756, 0.6956, 0.2525), (7.756, 0.7012, 0.2549), (7.756, 12.39, 0.2168), (7.756, 1.052, 0.2168), (7.756, 0.7299, 0.2262), (7.756, 0.7276, 0.2205), (7.756, 0.7239, 0.2157), (7.756, 0.719, 0.212), (7.756, 0.7134, 0.2096), (7.756, 0.7073, 0.2088), (7.756, 0.6847, 0.2262), (7.756, 0.687, 0.2205), (7.756, 0.6908, 0.2157), (7.756, 0.6956, 0.212), (7.756, 0.7012, 0.2096), (7.745, 0.1296, 0.315), (7.755, 0.1584, 0.315), (7.755, 0.1584, 0.315), (7.745, 0.1296, 0.315), (7.73, 0.1022, 0.315), (7.73, 0.1022, 0.315), (7.71, 0.07695, 0.315), (7.71, 0.07695, 0.315), (7.684, 0.05439, 0.315), (7.684, 0.05439, 0.315), (7.654, 0.03508, 0.315), (7.654, 0.03508, 0.315), (0.04641, 0.07695, 0.315), (0.04641, 0.07695, 0.315), (0.02576, 0.1022, 0.315), (0.02576, 0.1022, 0.315), (0.0105, 0.1296, 0.315), (0.0105, 0.1296, 0.315), (0.0009909, 0.1584, 0.315), (0.0009909, 0.1584, 0.315), (0.0009909, 13.01, 0.315), (1.066e-14, 13.0, 0.315), (0.0009909, 13.01, 0.315), (1.066e-14, 13.0, 0.315), (0.0105, 13.04, 0.315), (0.0105, 13.04, 0.315), (0.02576, 13.06, 0.315), (0.02576, 13.06, 0.315), (0.04641, 13.09, 0.315), (0.04641, 13.09, 0.315), (0.07195, 13.11, 0.315), (0.07195, 13.11, 0.315), (0.1018, 13.13, 0.315), (0.1018, 13.13, 0.315), (0.1352, 13.15, 0.315), (0.1352, 13.15, 0.315), (0.1714, 13.16, 0.315), (0.1714, 13.16, 0.315), (0.2095, 13.17, 0.315), (0.2095, 13.17, 0.315), (0.2205, 13.17, 0.315), (0.2205, 13.17, 0.315), (0.3317, 13.17, 0.2069), (0.3317, 13.17, 0.2856), (0.8435, 13.17, 0.2856), (5.815, 13.17, 0.315), (0.8435, 13.17, 0.2069), (0.8435, 13.17, 0.2856), (0.8435, 13.17, 0.2069), (5.815, 13.17, 0.315), (0.3317, 13.17, 0.2069), (0.3317, 13.17, 0.2856), (7.535, 13.17, 0.315), (7.261, 13.17, 0.315), (7.261, 13.17, 0.315), (7.535, 13.17, 0.315), (7.546, 13.17, 0.315), (7.546, 13.17, 0.315), (7.585, 13.16, 0.315), (7.585, 13.16, 0.315), (7.621, 13.15, 0.315), (7.621, 13.15, 0.315), (7.654, 13.13, 0.315), (7.654, 13.13, 0.315), (7.684, 13.11, 0.315), (7.684, 13.11, 0.315), (7.71, 13.09, 0.315), (7.71, 13.09, 0.315), (7.73, 13.06, 0.315), (7.73, 13.06, 0.315), (7.745, 13.04, 0.315), (7.745, 13.04, 0.315), (7.755, 13.01, 0.315), (7.755, 13.01, 0.315)], [], [(0, 1, 2), (1, 0, 3), (4, 5, 6), (7, 6, 5), (3, 8, 1), (8, 3, 9), (8, 9, 10), (10, 9, 11), (12, 13, 14), (14, 13, 15), (13, 4, 15), (6, 15, 4), (1, 16, 2), (16, 1, 17), (18, 6, 19), (7, 19, 6), (20, 2, 21), (2, 20, 0), (5, 22, 7), (23, 7, 22), (24, 3, 0), (3, 24, 25), (26, 27, 4), (5, 4, 27), (28, 11, 9), (11, 28, 29), (30, 31, 12), (13, 12, 31), (32, 10, 11), (10, 32, 33), (34, 35, 14), (12, 14, 35), (36, 1, 8), (1, 36, 17), (18, 37, 6), (15, 6, 37), (25, 9, 3), (9, 25, 38), (39, 26, 13), (4, 13, 26), (2, 40, 21), (40, 2, 16), (19, 7, 41), (23, 41, 7), (42, 21, 43), (21, 42, 20), (22, 44, 23), (45, 23, 44), (46, 0, 20), (0, 46, 24), (27, 47, 5), (22, 5, 47), (48, 49, 50), (49, 48, 51), (49, 51, 52), (52, 51, 53), (52, 53, 54), (54, 53, 55), (54, 55, 56), (56, 55, 57), (56, 57, 58), (58, 57, 59), (58, 59, 60), (60, 59, 61), (60, 61, 62), (62, 61, 63), (62, 63, 46), (46, 63, 64), (46, 64, 24), (24, 64, 65), (24, 65, 25), (25, 65, 66), (25, 66, 38), (38, 66, 67), (38, 67, 68), (68, 67, 69), (68, 69, 70), (70, 69, 71), (70, 71, 72), (72, 71, 73), (72, 73, 74), (74, 73, 75), (74, 75, 76), (76, 75, 77), (76, 77, 78), (78, 77, 79), (78, 79, 80), (80, 79, 81), (80, 81, 82), (82, 81, 83), (82, 83, 84), (84, 83, 85), (84, 85, 86), (87, 88, 89), (88, 90, 89), (89, 90, 91), (90, 92, 91), (91, 92, 93), (92, 94, 93), (93, 94, 95), (94, 96, 95), (95, 96, 97), (96, 98, 97), (97, 98, 99), (98, 100, 99), (99, 100, 101), (100, 102, 101), (101, 102, 103), (102, 104, 103), (103, 104, 105), (104, 106, 105), (105, 106, 39), (106, 107, 39), (39, 107, 26), (107, 108, 26), (26, 108, 27), (108, 109, 27), (27, 109, 47), (109, 110, 47), (47, 110, 111), (110, 112, 111), (111, 112, 113), (112, 114, 113), (113, 114, 115), (114, 116, 115), (115, 116, 117), (116, 118, 117), (117, 118, 119), (118, 120, 119), (119, 120, 121), (120, 122, 121), (121, 122, 123), (122, 124, 123), (125, 123, 124), (126, 29, 28), (29, 126, 127), (128, 129, 30), (31, 30, 129), (29, 32, 11), (32, 29, 130), (131, 30, 35), (12, 35, 30), (68, 9, 38), (9, 68, 28), (31, 105, 13), (39, 13, 105), (40, 43, 21), (43, 40, 132), (133, 41, 45), (23, 45, 41), (134, 43, 135), (43, 134, 42), (44, 136, 45), (137, 45, 136), (62, 20, 42), (20, 62, 46), (47, 111, 22), (44, 22, 111), (138, 86, 85), (86, 138, 139), (140, 141, 87), (88, 87, 141), (86, 142, 84), (142, 86, 139), (140, 87, 143), (89, 143, 87), (84, 144, 82), (144, 84, 142), (143, 89, 145), (91, 145, 89), (82, 146, 80), (146, 82, 144), (145, 91, 147), (93, 147, 91), (80, 148, 78), (148, 80, 146), (147, 93, 149), (95, 149, 93), (78, 150, 76), (150, 78, 148), (149, 95, 151), (97, 151, 95), (76, 152, 74), (152, 76, 150), (151, 97, 153), (99, 153, 97), (74, 154, 72), (154, 74, 152), (153, 99, 155), (101, 155, 99), (72, 126, 70), (126, 72, 154), (155, 101, 129), (103, 129, 101), (70, 28, 68), (28, 70, 126), (129, 103, 31), (105, 31, 103), (60, 42, 134), (42, 60, 62), (111, 113, 44), (136, 44, 113), (58, 134, 156), (134, 58, 60), (113, 115, 136), (157, 136, 115), (56, 156, 158), (156, 56, 58), (115, 117, 157), (159, 157, 117), (54, 158, 160), (158, 54, 56), (117, 119, 159), (161, 159, 119), (52, 160, 162), (160, 52, 54), (119, 121, 161), (163, 161, 121), (49, 162, 164), (162, 49, 52), (121, 123, 163), (165, 163, 123), (50, 164, 166), (164, 50, 49), (123, 125, 165), (167, 165, 125), (168, 50, 166), (50, 168, 48), (124, 169, 125), (167, 125, 169), (170, 48, 168), (48, 170, 51), (122, 171, 124), (169, 124, 171), (172, 51, 170), (51, 172, 53), (120, 173, 122), (171, 122, 173), (174, 53, 172), (53, 174, 55), (118, 175, 120), (173, 120, 175), (176, 55, 174), (55, 176, 57), (116, 177, 118), (175, 118, 177), (178, 57, 176), (57, 178, 59), (114, 179, 116), (177, 116, 179), (180, 59, 178), (59, 180, 61), (112, 181, 114), (179, 114, 181), (182, 61, 180), (61, 182, 63), (110, 183, 112), (181, 112, 183), (184, 63, 182), (63, 184, 64), (109, 185, 110), (183, 110, 185), (186, 64, 184), (64, 186, 65), (108, 187, 109), (185, 109, 187), (188, 65, 186), (65, 188, 66), (107, 189, 108), (187, 108, 189), (188, 67, 66), (67, 188, 190), (191, 189, 106), (107, 106, 189), (190, 69, 67), (69, 190, 192), (193, 191, 104), (106, 104, 191), (192, 71, 69), (71, 192, 194), (195, 193, 102), (104, 102, 193), (194, 73, 71), (73, 194, 196), (197, 195, 100), (102, 100, 195), (196, 75, 73), (75, 196, 198), (199, 197, 98), (100, 98, 197), (198, 77, 75), (77, 198, 200), (201, 199, 96), (98, 96, 199), (200, 79, 77), (79, 200, 202), (203, 201, 94), (96, 94, 201), (202, 81, 79), (81, 202, 204), (205, 203, 92), (94, 92, 203), (204, 83, 81), (83, 204, 206), (207, 205, 90), (92, 90, 205), (206, 85, 83), (85, 206, 138), (141, 207, 88), (90, 88, 207), (154, 127, 126), (127, 154, 208), (209, 155, 128), (129, 128, 155), (210, 29, 127), (29, 210, 130), (131, 211, 30), (128, 30, 211), (43, 212, 135), (212, 43, 132), (133, 45, 213), (137, 213, 45), (156, 135, 214), (135, 156, 134), (136, 157, 137), (215, 137, 157), (216, 139, 138), (139, 216, 217), (218, 219, 140), (141, 140, 219), (139, 220, 142), (220, 139, 217), (218, 140, 221), (143, 221, 140), (142, 222, 144), (222, 142, 220), (221, 143, 223), (145, 223, 143), (144, 224, 146), (224, 144, 222), (223, 145, 225), (147, 225, 145), (146, 226, 148), (226, 146, 224), (225, 147, 227), (149, 227, 147), (148, 228, 150), (228, 148, 226), (227, 149, 229), (151, 229, 149), (150, 230, 152), (230, 150, 228), (229, 151, 231), (153, 231, 151), (152, 208, 154), (208, 152, 230), (231, 153, 209), (155, 209, 153), (158, 214, 232), (214, 158, 156), (157, 159, 215), (233, 215, 159), (160, 232, 234), (232, 160, 158), (159, 161, 233), (235, 233, 161), (162, 234, 236), (234, 162, 160), (161, 163, 235), (237, 235, 163), (164, 236, 238), (236, 164, 162), (163, 165, 237), (239, 237, 165), (240, 166, 241), (166, 240, 168), (169, 242, 167), (243, 167, 242), (244, 168, 240), (168, 244, 170), (171, 245, 169), (242, 169, 245), (246, 170, 244), (170, 246, 172), (173, 247, 171), (245, 171, 247), (248, 172, 246), (172, 248, 174), (175, 249, 173), (247, 173, 249), (250, 174, 248), (174, 250, 176), (177, 251, 175), (249, 175, 251), (252, 176, 250), (176, 252, 178), (179, 253, 177), (251, 177, 253), (254, 178, 252), (178, 254, 180), (181, 255, 179), (253, 179, 255), (256, 180, 254), (180, 256, 182), (183, 257, 181), (255, 181, 257), (258, 182, 256), (182, 258, 184), (185, 259, 183), (257, 183, 259), (260, 184, 258), (184, 260, 186), (187, 261, 185), (259, 185, 261), (262, 186, 260), (186, 262, 188), (188, 262, 263), (188, 263, 264), (188, 264, 265), (188, 265, 266), (267, 268, 189), (268, 269, 189), (269, 270, 189), (270, 271, 189), (189, 271, 187), (261, 187, 271), (266, 190, 188), (190, 266, 272), (273, 267, 191), (189, 191, 267), (272, 192, 190), (192, 272, 274), (275, 273, 193), (191, 193, 273), (274, 194, 192), (194, 274, 276), (277, 275, 195), (193, 195, 275), (276, 196, 194), (196, 276, 278), (279, 277, 197), (195, 197, 277), (278, 198, 196), (198, 278, 280), (281, 279, 199), (197, 199, 279), (280, 200, 198), (200, 280, 282), (283, 281, 201), (199, 201, 281), (282, 202, 200), (202, 282, 284), (285, 283, 203), (201, 203, 283), (284, 204, 202), (204, 284, 286), (287, 285, 205), (203, 205, 285), (286, 206, 204), (206, 286, 288), (289, 287, 207), (205, 207, 287), (288, 138, 206), (138, 288, 216), (219, 289, 141), (207, 141, 289), (290, 127, 208), (127, 290, 210), (211, 291, 128), (209, 128, 291), (212, 214, 135), (214, 212, 292), (293, 213, 215), (137, 215, 213), (217, 294, 295), (294, 217, 296), (296, 217, 216), (295, 294, 297), (295, 297, 298), (295, 298, 299), (295, 299, 300), (295, 300, 301), (296, 216, 302), (302, 216, 303), (303, 216, 304), (304, 216, 305), (304, 305, 306), (306, 305, 307), (307, 305, 308), (305, 216, 309), (309, 216, 310), (310, 216, 311), (311, 216, 312), (312, 216, 313), (295, 314, 315), (314, 295, 316), (316, 295, 317), (317, 295, 318), (318, 295, 319), (319, 295, 320), (320, 295, 301), (315, 314, 321), (321, 314, 322), (321, 322, 323), (321, 323, 324), (321, 324, 325), (321, 325, 326), (321, 326, 308), (321, 308, 305), (315, 321, 310), (315, 310, 327), (327, 310, 311), (315, 327, 313), (315, 313, 216), (219, 328, 329), (328, 330, 329), (331, 332, 330), (330, 332, 329), (332, 333, 329), (334, 335, 333), (335, 336, 333), (336, 337, 333), (337, 338, 333), (338, 339, 333), (339, 340, 333), (340, 341, 333), (333, 341, 329), (342, 343, 344), (344, 343, 345), (345, 343, 346), (346, 343, 347), (347, 343, 348), (348, 343, 341), (329, 341, 343), (328, 219, 349), (349, 219, 331), (331, 219, 332), (332, 219, 350), (350, 219, 334), (335, 334, 351), (351, 334, 352), (352, 334, 353), (334, 219, 353), (353, 219, 354), (354, 219, 355), (355, 219, 356), (342, 357, 343), (357, 358, 343), (358, 359, 343), (359, 360, 343), (360, 361, 343), (219, 218, 356), (356, 218, 361), (343, 361, 218), (220, 362, 222), (362, 220, 363), (364, 221, 365), (223, 365, 221), (222, 366, 224), (366, 222, 362), (365, 223, 367), (225, 367, 223), (224, 368, 226), (368, 224, 366), (367, 225, 369), (227, 369, 225), (226, 370, 228), (370, 226, 368), (369, 227, 371), (229, 371, 227), (370, 230, 228), (230, 370, 372), (373, 371, 231), (229, 231, 371), (372, 208, 230), (208, 372, 290), (291, 373, 209), (231, 209, 373), (214, 374, 232), (374, 214, 292), (293, 215, 375), (233, 375, 215), (376, 232, 374), (232, 376, 234), (235, 377, 233), (375, 233, 377), (378, 234, 376), (234, 378, 236), (237, 379, 235), (377, 235, 379), (380, 236, 378), (236, 380, 238), (239, 381, 237), (379, 237, 381), (382, 241, 383), (241, 382, 240), (242, 384, 243), (385, 243, 384), (386, 240, 382), (240, 386, 244), (245, 387, 242), (384, 242, 387), (388, 244, 386), (244, 388, 246), (247, 389, 245), (387, 245, 389), (390, 246, 388), (246, 390, 248), (249, 391, 247), (389, 247, 391), (390, 250, 248), (250, 390, 392), (393, 391, 251), (249, 251, 391), (250, 394, 252), (394, 250, 392), (393, 251, 395), (253, 395, 251), (394, 254, 252), (254, 394, 396), (397, 395, 255), (253, 255, 395), (254, 398, 256), (398, 254, 396), (397, 255, 399), (257, 399, 255), (398, 258, 256), (258, 398, 400), (401, 399, 259), (257, 259, 399), (400, 260, 258), (260, 400, 402), (403, 401, 261), (259, 261, 401), (402, 404, 260), (404, 402, 405), (405, 402, 406), (406, 402, 407), (260, 407, 262), (407, 260, 408), (408, 260, 404), (407, 408, 406), (409, 410, 411), (412, 261, 410), (410, 261, 411), (271, 411, 261), (411, 403, 409), (409, 403, 413), (413, 403, 412), (261, 412, 403), (265, 414, 266), (414, 265, 415), (416, 268, 417), (267, 417, 268), (414, 272, 266), (272, 414, 418), (419, 417, 273), (267, 273, 417), (272, 420, 274), (420, 272, 418), (419, 273, 421), (275, 421, 273), (274, 422, 276), (422, 274, 420), (421, 275, 423), (277, 423, 275), (422, 278, 276), (278, 422, 424), (425, 423, 279), (277, 279, 423), (278, 426, 280), (426, 278, 424), (425, 279, 427), (281, 427, 279), (426, 282, 280), (282, 426, 428), (429, 427, 283), (281, 283, 427), (282, 430, 284), (430, 282, 428), (429, 283, 431), (285, 431, 283), (284, 432, 286), (432, 284, 430), (431, 285, 433), (287, 433, 285), (286, 434, 288), (434, 286, 432), (433, 287, 435), (289, 435, 287), (383, 238, 380), (238, 383, 241), (243, 385, 239), (381, 239, 385)])
me_id19.polygons.foreach_set('use_smooth', [1, 1, 1, 1, 1, 1, 1, 1, 1, 1, 1, 1, 1, 1, 1, 1, 1, 1, 1, 1, 1, 1, 1, 1, 1, 1, 1, 1, 1, 1, 1, 1, 1, 1, 1, 1, 1, 1, 1, 1, 1, 1, 1, 1, 1, 1, 1, 1, 1, 1, 1, 1, 1, 1, 1, 1, 1, 1, 1, 1, 1, 1, 1, 1, 1, 1, 1, 1, 1, 1, 1, 1, 1, 1, 1, 1, 1, 1, 1, 1, 1, 1, 1, 1, 1, 1, 1, 1, 1, 1, 1, 1, 1, 1, 1, 1, 1, 1, 1, 1, 1, 1, 1, 1, 1, 1, 1, 1, 1, 1, 1, 1, 1, 1, 1, 1, 1, 1, 1, 1, 1, 1, 1, 1, 1, 1, 1, 1, 1, 1, 1, 1, 1, 1, 1, 1, 1, 1, 1, 1, 1, 1, 1, 1, 1, 1, 1, 1, 1, 1, 1, 1, 1, 1, 1, 1, 1, 1, 1, 1, 1, 1, 1, 1, 1, 1, 1, 1, 1, 1, 1, 1, 1, 1, 1, 1, 1, 1, 1, 1, 1, 1, 1, 1, 1, 1, 1, 1, 1, 1, 1, 1, 1, 1, 1, 1, 1, 1, 1, 1, 1, 1, 1, 1, 1, 1, 1, 1, 1, 1, 1, 1, 1, 1, 1, 1, 1, 1, 1, 1, 1, 1, 1, 1, 1, 1, 1, 1, 1, 1, 1, 1, 1, 1, 1, 1, 1, 1, 1, 1, 1, 1, 1, 1, 1, 1, 1, 1, 1, 1, 1, 1, 1, 1, 1, 1, 1, 1, 1, 1, 1, 1, 1, 1, 1, 1, 1, 1, 1, 1, 1, 1, 1, 1, 1, 1, 1, 1, 1, 1, 1, 1, 1, 1, 1, 1, 1, 1, 1, 1, 1, 1, 1, 1, 1, 1, 1, 1, 1, 1, 1, 1, 1, 1, 1, 1, 1, 1, 1, 1, 1, 1, 1, 1, 1, 1, 1, 1, 1, 1, 1, 1, 1, 1, 1, 1, 1, 1, 1, 1, 1, 1, 1, 1, 1, 1, 1, 1, 1, 1, 1, 1, 1, 1, 1, 1, 1, 1, 1, 1, 1, 1, 1, 1, 1, 1, 1, 1, 1, 1, 1, 1, 1, 1, 1, 1, 1, 1, 1, 1, 1, 1, 1, 1, 1, 1, 1, 1, 1, 1, 1, 1, 1, 1, 1, 1, 1, 1, 1, 1, 1, 1, 1, 1, 1, 1, 1, 1, 1, 1, 1, 1, 1, 1, 1, 1, 1, 1, 1, 1, 1, 1, 1, 1, 1, 1, 1, 1, 1, 1, 1, 1, 1, 1, 1, 1, 1, 1, 1, 1, 1, 1, 1, 1, 1, 1, 1, 1, 1, 1, 1, 1, 1, 1, 1, 1, 1, 1, 1, 1, 1, 1, 1, 1, 1, 1, 1, 1, 1, 1, 1, 1, 1, 1, 1, 1, 1, 1, 1, 1, 1, 1, 1, 1, 1, 1, 1, 0, 0, 0, 0, 0, 1, 1, 1, 1, 0, 0, 0, 1, 1, 1, 1, 1, 0, 0, 0, 0, 0, 0, 0, 0, 0, 0, 0, 0, 0, 0, 0, 0, 0, 0, 0, 1, 1, 0, 0, 0, 0, 0, 0, 0, 0, 0, 0, 0, 0, 0, 0, 0, 0, 0, 0, 0, 1, 1, 1, 1, 1, 0, 0, 0, 1, 1, 1, 1, 0, 0, 0, 0, 0, 1, 1, 1, 1, 1, 1, 1, 1, 1, 1, 1, 1, 1, 1, 1, 1, 1, 1, 1, 1, 1, 1, 1, 1, 1, 1, 1, 1, 1, 1, 1, 1, 1, 1, 1, 1, 1, 1, 1, 1, 1, 1, 1, 1, 1, 1, 1, 1, 1, 1, 1, 1, 1, 1, 1, 1, 1, 1, 1, 1, 1, 1, 1, 1, 1, 1, 1, 1, 1, 1, 1, 1, 1, 1, 1, 1, 1, 1, 1, 1, 1, 1, 1, 1, 1, 1, 1, 1, 1, 1, 0, 0, 1, 1, 1, 1, 1, 1, 1, 1, 1, 1, 1, 1, 1, 1, 1, 1, 1, 1, 1, 1, 1, 1, 1, 1, 1, 1, 1, 1, 1, 1, 1, 1, 1, 1, 1, 1, 1, 1, 1, 1, 1, 1, 1, 1, 1, 1, 1, 1, 1, 1, 1])
me_id19.materials.append(mat_color_000)
me_id19.use_remesh_preserve_volume = False
me_id19.use_remesh_preserve_attributes = False
me_id19.use_mirror_vertex_groups = False
me_id19.update()
me_id4 = bpy.data.meshes.new('ID4')
me_id4.from_pydata([(7.497, 6.503, 0.315), (7.648, 6.679, 0.315), (7.468, 6.686, 0.315), (7.617, 6.496, 0.315), (7.617, 6.496, 0.315), (7.497, 6.503, 0.315), (7.648, 6.679, 0.315), (7.468, 6.686, 0.315)], [], [(0, 1, 2), (1, 0, 3), (4, 5, 6), (7, 6, 5)])
me_id4.polygons.foreach_set('material_index', [0, 0, 1, 1])
_uv = me_id4.uv_layers.new(name='ID13')
_uv.uv.foreach_set('vector', [0.007703, 0.02443, 0.01723, 0.009935, 0.01763, 0.02725, 0.01723, 0.009935, 0.007703, 0.02443, 0.007323, 0.01287, 0.0, 0.0, 0.0, 0.0, 0.0, 0.0, 0.0, 0.0, 0.0, 0.0, 0.0, 0.0])
me_id4.materials.append(mat_ffc956364bade41fa3501bff64f03e20)
me_id4.materials.append(mat_color_000)
me_id4.use_remesh_preserve_volume = False
me_id4.use_remesh_preserve_attributes = False
me_id4.use_mirror_vertex_groups = False
me_id4.update()

# ---- objects
ob_tablet = bpy.data.objects.new('Tablet', None)
ob_group_0_014 = bpy.data.objects.new('group_0.014', me_id129)
ob_group_0_013 = bpy.data.objects.new('group_0.013', me_id123)
ob_group_0_012 = bpy.data.objects.new('group_0.012', me_id117)
ob_group_0_011 = bpy.data.objects.new('group_0.011', me_id109)
ob_group_0_010 = bpy.data.objects.new('group_0.010', me_id103)
ob_group_0_009 = bpy.data.objects.new('group_0.009', me_id90)
ob_group_0_008 = bpy.data.objects.new('group_0.008', me_id77)
ob_group_0_007 = bpy.data.objects.new('group_0.007', me_id71)
ob_group_0_006 = bpy.data.objects.new('group_0.006', me_id58)
ob_group_0_005 = bpy.data.objects.new('group_0.005', me_id52)
ob_group_0_004 = bpy.data.objects.new('group_0.004', me_id46)
ob_group_0_003 = bpy.data.objects.new('group_0.003', me_id33)
ob_group_0_002 = bpy.data.objects.new('group_0.002', me_id25)
ob_group_0_001 = bpy.data.objects.new('group_0.001', me_id19)
ob_group_0 = bpy.data.objects.new('group_0', me_id4)

# ---- transforms, parenting, visibility, modifiers, constraints
ob_tablet.location = (0.0, 0.0, 0.0)
ob_tablet.scale = (0.0254, 0.0254, 0.0254)
ob_tablet.empty_image_offset = (0.0, 0.0)
ob_tablet.lineart.crease_threshold = 0.0
ob_group_0_014.parent = ob_tablet
ob_group_0_014.location = (0.0, 0.0, 0.0)
ob_group_0_014.lineart.crease_threshold = 0.0
ob_group_0_013.parent = ob_tablet
ob_group_0_013.location = (0.0, 0.0, 0.0)
ob_group_0_013.lineart.crease_threshold = 0.0
ob_group_0_012.parent = ob_tablet
ob_group_0_012.location = (0.0, 0.0, 0.0)
ob_group_0_012.lineart.crease_threshold = 0.0
ob_group_0_011.parent = ob_tablet
ob_group_0_011.location = (0.0, 0.0, 0.0)
ob_group_0_011.lineart.crease_threshold = 0.0
ob_group_0_010.parent = ob_tablet
ob_group_0_010.location = (0.0, 0.0, 0.0)
ob_group_0_010.lineart.crease_threshold = 0.0
ob_group_0_009.parent = ob_tablet
ob_group_0_009.location = (0.0, 0.0, 0.0)
ob_group_0_009.lineart.crease_threshold = 0.0
ob_group_0_008.parent = ob_tablet
ob_group_0_008.location = (0.0, 0.0, 0.0)
ob_group_0_008.lineart.crease_threshold = 0.0
ob_group_0_007.parent = ob_tablet
ob_group_0_007.location = (0.0, 0.0, 0.0)
ob_group_0_007.lineart.crease_threshold = 0.0
ob_group_0_006.parent = ob_tablet
ob_group_0_006.location = (0.0, 0.0, 0.0)
ob_group_0_006.lineart.crease_threshold = 0.0
ob_group_0_005.parent = ob_tablet
ob_group_0_005.location = (0.0, 0.0, 0.0)
ob_group_0_005.lineart.crease_threshold = 0.0
ob_group_0_004.parent = ob_tablet
ob_group_0_004.location = (0.0, 0.0, 0.0)
ob_group_0_004.lineart.crease_threshold = 0.0
ob_group_0_003.parent = ob_tablet
ob_group_0_003.location = (0.0, 0.0, 0.0)
ob_group_0_003.lineart.crease_threshold = 0.0
ob_group_0_002.parent = ob_tablet
ob_group_0_002.location = (0.0, 0.0, 0.0)
ob_group_0_002.lineart.crease_threshold = 0.0
ob_group_0_001.parent = ob_tablet
ob_group_0_001.location = (0.0, 0.0, 0.0)
ob_group_0_001.lineart.crease_threshold = 0.0
ob_group_0.parent = ob_tablet
ob_group_0.location = (0.0, 0.0, 0.0)
ob_group_0.lineart.crease_threshold = 0.0

# ---- collection membership
col_collection_1.objects.link(ob_tablet)
col_collection_1.objects.link(ob_group_0_014)
col_collection_1.objects.link(ob_group_0_013)
col_collection_1.objects.link(ob_group_0_012)
col_collection_1.objects.link(ob_group_0_011)
col_collection_1.objects.link(ob_group_0_010)
col_collection_1.objects.link(ob_group_0_009)
col_collection_1.objects.link(ob_group_0_008)
col_collection_1.objects.link(ob_group_0_007)
col_collection_1.objects.link(ob_group_0_006)
col_collection_1.objects.link(ob_group_0_005)
col_collection_1.objects.link(ob_group_0_004)
col_collection_1.objects.link(ob_group_0_003)
col_collection_1.objects.link(ob_group_0_002)
col_collection_1.objects.link(ob_group_0_001)
col_collection_1.objects.link(ob_group_0)

# ---- scene / render settings (as saved in the file)
scene.frame_start = 1; scene.frame_end = 250; scene.frame_set(1)
scene.render.engine = 'BLENDER_EEVEE_NEXT'
scene.render.resolution_percentage = 50
scene.render.dither_intensity = 0.0
scene.cycles.use_denoising = False
scene.cycles.samples = 128
scene.cycles.sampling_pattern = 'TABULATED_SOBOL'
scene.cycles.use_adaptive_sampling = False
scene.cycles.use_light_tree = False
scene.cycles.blur_glossy = 0.0
scene.cycles.sample_clamp_indirect = 0.0
scene.view_settings.view_transform = 'Standard'
bpy.context.view_layer.update()

# ---- added for rendering (the .blend has no active camera and no usable light): camera, sun
cam_auto = bpy.data.cameras.new('AutoCamera')
cam_auto.lens = 50.0
cam_auto.sensor_width = 36.0
cam_auto.clip_end = 1000.0
ob_auto_camera = bpy.data.objects.new('AutoCamera', cam_auto)
scene.collection.objects.link(ob_auto_camera)
ob_auto_camera.location = (0.457691, -0.263816, 0.291353)
ob_auto_camera.rotation_euler = (1.09748, -7.21219e-08, 0.694738)
scene.camera = ob_auto_camera
light_auto_sun = bpy.data.lights.new('AutoSun', 'SUN')
light_auto_sun.energy = 3.0
light_auto_sun.angle = 0.0523599
ob_auto_sun = bpy.data.objects.new('AutoSun', light_auto_sun)
scene.collection.objects.link(ob_auto_sun)
ob_auto_sun.rotation_euler = (0.872665, 0.174533, 0.523599)
bpy.context.view_layer.update()
